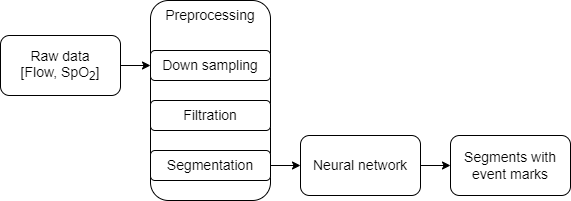

The diagram above was exported from draw.io. Its source (the exported page's mxGraphModel, read from the mxfile embedded in the PNG):
<mxGraphModel dx="1422" dy="794" grid="1" gridSize="10" guides="1" tooltips="1" connect="1" arrows="1" fold="1" page="1" pageScale="1" pageWidth="850" pageHeight="1100" math="0" shadow="0">
  <root>
    <mxCell id="0" />
    <mxCell id="1" parent="0" />
    <mxCell id="14z2XACF2Qu07TsgC1rh-12" style="edgeStyle=orthogonalEdgeStyle;rounded=0;orthogonalLoop=1;jettySize=auto;html=1;exitX=1;exitY=0.5;exitDx=0;exitDy=0;entryX=0;entryY=0.5;entryDx=0;entryDy=0;fontSize=14;" edge="1" parent="1" source="14z2XACF2Qu07TsgC1rh-1" target="14z2XACF2Qu07TsgC1rh-3">
      <mxGeometry relative="1" as="geometry" />
    </mxCell>
    <mxCell id="14z2XACF2Qu07TsgC1rh-1" value="&lt;font style=&quot;font-size: 14px&quot;&gt;Raw data&lt;br&gt;[Flow, SpO&lt;sub&gt;2&lt;/sub&gt;]&lt;br&gt;&lt;/font&gt;" style="rounded=1;whiteSpace=wrap;html=1;" vertex="1" parent="1">
      <mxGeometry x="80" y="195" width="120" height="60" as="geometry" />
    </mxCell>
    <mxCell id="14z2XACF2Qu07TsgC1rh-2" value="&lt;font style=&quot;font-size: 14px&quot;&gt;Preprocessing&lt;/font&gt;" style="rounded=1;whiteSpace=wrap;html=1;verticalAlign=top;" vertex="1" parent="1">
      <mxGeometry x="230" y="160" width="120" height="200" as="geometry" />
    </mxCell>
    <mxCell id="14z2XACF2Qu07TsgC1rh-3" value="&lt;font style=&quot;font-size: 14px&quot;&gt;Down sampling&lt;/font&gt;" style="rounded=1;whiteSpace=wrap;html=1;" vertex="1" parent="1">
      <mxGeometry x="230" y="210" width="120" height="30" as="geometry" />
    </mxCell>
    <mxCell id="14z2XACF2Qu07TsgC1rh-4" value="&lt;font style=&quot;font-size: 14px&quot;&gt;Filtration&lt;/font&gt;" style="rounded=1;whiteSpace=wrap;html=1;" vertex="1" parent="1">
      <mxGeometry x="230" y="260" width="120" height="30" as="geometry" />
    </mxCell>
    <mxCell id="14z2XACF2Qu07TsgC1rh-13" style="edgeStyle=orthogonalEdgeStyle;rounded=0;orthogonalLoop=1;jettySize=auto;html=1;exitX=1;exitY=0.5;exitDx=0;exitDy=0;entryX=0;entryY=0.5;entryDx=0;entryDy=0;fontSize=14;" edge="1" parent="1" source="14z2XACF2Qu07TsgC1rh-5" target="14z2XACF2Qu07TsgC1rh-6">
      <mxGeometry relative="1" as="geometry" />
    </mxCell>
    <mxCell id="14z2XACF2Qu07TsgC1rh-5" value="&lt;font style=&quot;font-size: 14px&quot;&gt;Segmentation&lt;/font&gt;" style="rounded=1;whiteSpace=wrap;html=1;" vertex="1" parent="1">
      <mxGeometry x="230" y="310" width="120" height="30" as="geometry" />
    </mxCell>
    <mxCell id="14z2XACF2Qu07TsgC1rh-14" style="edgeStyle=orthogonalEdgeStyle;rounded=0;orthogonalLoop=1;jettySize=auto;html=1;exitX=1;exitY=0.5;exitDx=0;exitDy=0;entryX=0;entryY=0.5;entryDx=0;entryDy=0;fontSize=14;" edge="1" parent="1" source="14z2XACF2Qu07TsgC1rh-6" target="14z2XACF2Qu07TsgC1rh-10">
      <mxGeometry relative="1" as="geometry" />
    </mxCell>
    <mxCell id="14z2XACF2Qu07TsgC1rh-6" value="Neural network" style="rounded=1;whiteSpace=wrap;html=1;fontSize=14;verticalAlign=middle;" vertex="1" parent="1">
      <mxGeometry x="380" y="295" width="120" height="60" as="geometry" />
    </mxCell>
    <mxCell id="14z2XACF2Qu07TsgC1rh-10" value="Segments with event marks" style="rounded=1;whiteSpace=wrap;html=1;fontSize=14;verticalAlign=middle;" vertex="1" parent="1">
      <mxGeometry x="530" y="295" width="120" height="60" as="geometry" />
    </mxCell>
  </root>
</mxGraphModel>